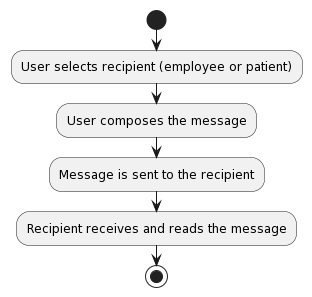

The diagram above was rendered by PlantUML. Its source (embedded in the PNG):
@startuml
!define SEND_MESSAGES <<(A,blue) Send Messages>>

start
:User selects recipient (employee or patient);
:User composes the message;
:Message is sent to the recipient;
:Recipient receives and reads the message;
stop
@enduml